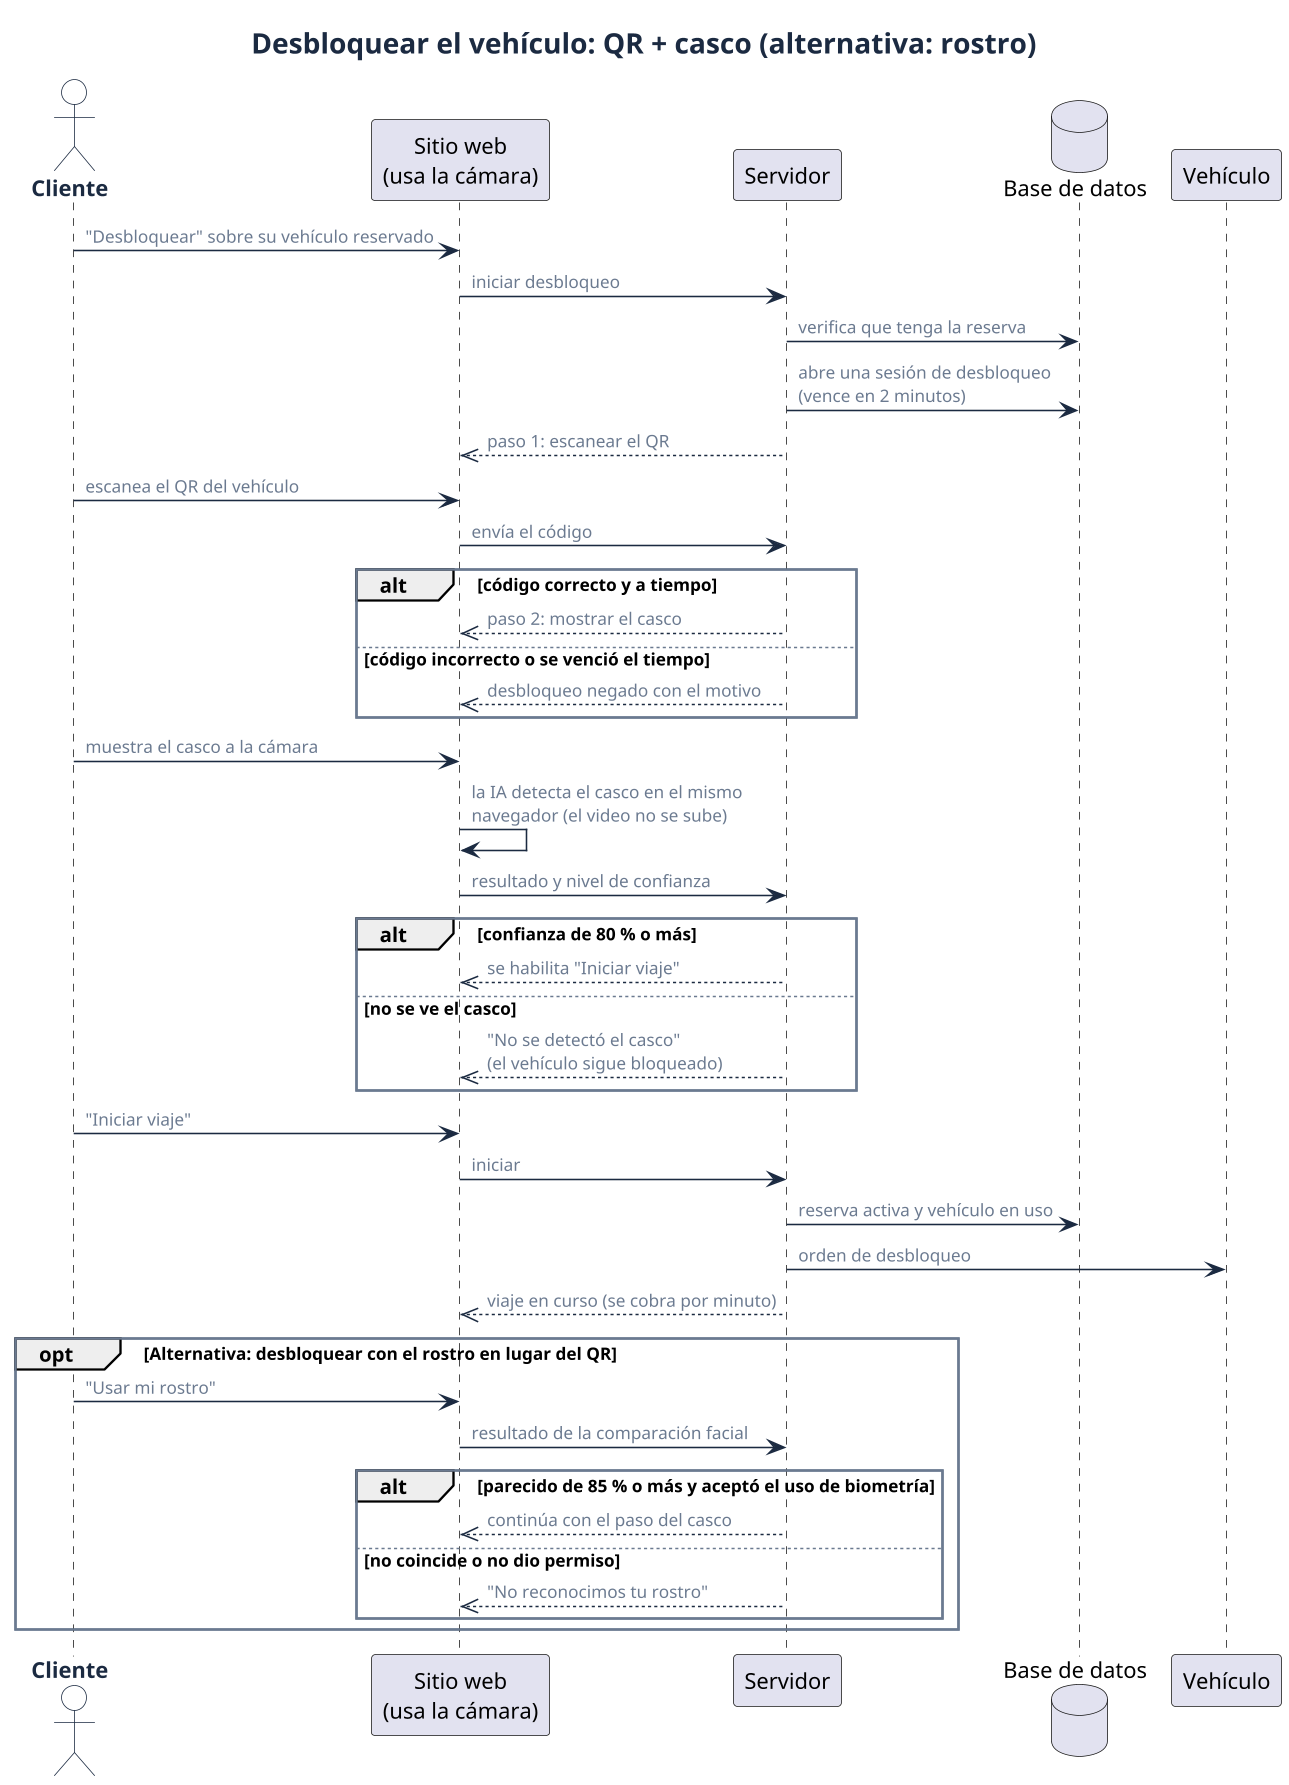

The diagram above was rendered by PlantUML. Its source (embedded in the PNG):
@startuml 18-secuencia-desbloqueo
!include estilo.iuml
title Desbloquear el vehículo: QR + casco (alternativa: rostro)

actor Cliente as U
participant "Sitio web\n(usa la cámara)" as UI
participant "Servidor" as API
database "Base de datos" as DB
participant "Vehículo" as V

U -> UI : "Desbloquear" sobre su vehículo reservado
UI -> API : iniciar desbloqueo
API -> DB : verifica que tenga la reserva
API -> DB : abre una sesión de desbloqueo\n(vence en 2 minutos)
API -->> UI : paso 1: escanear el QR

U -> UI : escanea el QR del vehículo
UI -> API : envía el código
alt código correcto y a tiempo
  API -->> UI : paso 2: mostrar el casco
else código incorrecto o se venció el tiempo
  API -->> UI : desbloqueo negado con el motivo
end

U -> UI : muestra el casco a la cámara
UI -> UI : la IA detecta el casco en el mismo\nnavegador (el video no se sube)
UI -> API : resultado y nivel de confianza
alt confianza de 80 % o más
  API -->> UI : se habilita "Iniciar viaje"
else no se ve el casco
  API -->> UI : "No se detectó el casco"\n(el vehículo sigue bloqueado)
end

U -> UI : "Iniciar viaje"
UI -> API : iniciar
API -> DB : reserva activa y vehículo en uso
API -> V : orden de desbloqueo
API -->> UI : viaje en curso (se cobra por minuto)

opt Alternativa: desbloquear con el rostro en lugar del QR
  U -> UI : "Usar mi rostro"
  UI -> API : resultado de la comparación facial
  alt parecido de 85 % o más y aceptó el uso de biometría
    API -->> UI : continúa con el paso del casco
  else no coincide o no dio permiso
    API -->> UI : "No reconocimos tu rostro"
  end
end
@enduml